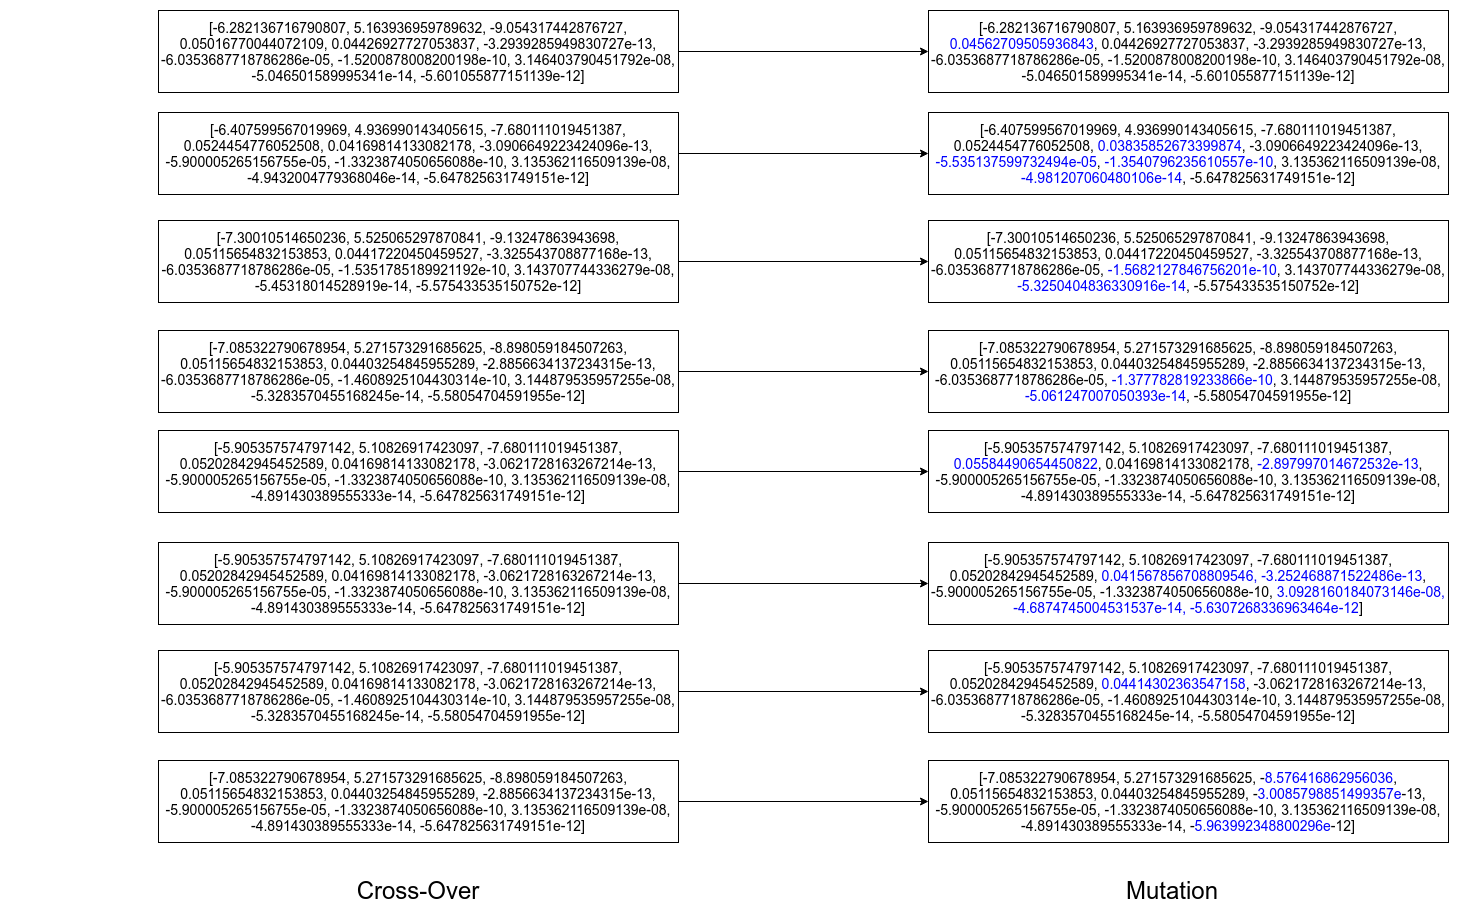

The diagram above was exported from draw.io. Its source (the exported page's mxGraphModel, read from the mxfile embedded in the PNG):
<mxGraphModel dx="1560" dy="860" grid="1" gridSize="10" guides="1" tooltips="1" connect="1" arrows="1" fold="1" page="1" pageScale="1" pageWidth="827" pageHeight="1169" math="0" shadow="0">
  <root>
    <mxCell id="Bi_qriBVf6oftE9dNUXm-0" />
    <mxCell id="Bi_qriBVf6oftE9dNUXm-1" parent="Bi_qriBVf6oftE9dNUXm-0" />
    <mxCell id="VbEvNmdZjAx6abbm_-Ia-12" style="edgeStyle=none;rounded=0;orthogonalLoop=1;jettySize=auto;html=1;entryX=0;entryY=0.5;entryDx=0;entryDy=0;" parent="Bi_qriBVf6oftE9dNUXm-1" target="zgdeDcyYEnepEzFq_kRh-0" edge="1">
      <mxGeometry relative="1" as="geometry">
        <mxPoint x="1030" y="171" as="sourcePoint" />
      </mxGeometry>
    </mxCell>
    <mxCell id="VbEvNmdZjAx6abbm_-Ia-13" style="edgeStyle=none;rounded=0;orthogonalLoop=1;jettySize=auto;html=1;" parent="Bi_qriBVf6oftE9dNUXm-1" target="zgdeDcyYEnepEzFq_kRh-1" edge="1">
      <mxGeometry relative="1" as="geometry">
        <mxPoint x="1030" y="273" as="sourcePoint" />
      </mxGeometry>
    </mxCell>
    <mxCell id="VbEvNmdZjAx6abbm_-Ia-14" style="edgeStyle=none;rounded=0;orthogonalLoop=1;jettySize=auto;html=1;" parent="Bi_qriBVf6oftE9dNUXm-1" target="zgdeDcyYEnepEzFq_kRh-2" edge="1">
      <mxGeometry relative="1" as="geometry">
        <mxPoint x="1030" y="381" as="sourcePoint" />
      </mxGeometry>
    </mxCell>
    <mxCell id="VbEvNmdZjAx6abbm_-Ia-15" style="edgeStyle=none;rounded=0;orthogonalLoop=1;jettySize=auto;html=1;" parent="Bi_qriBVf6oftE9dNUXm-1" target="zgdeDcyYEnepEzFq_kRh-3" edge="1">
      <mxGeometry relative="1" as="geometry">
        <mxPoint x="1030" y="491" as="sourcePoint" />
      </mxGeometry>
    </mxCell>
    <mxCell id="VbEvNmdZjAx6abbm_-Ia-16" style="edgeStyle=none;rounded=0;orthogonalLoop=1;jettySize=auto;html=1;entryX=0;entryY=0.5;entryDx=0;entryDy=0;" parent="Bi_qriBVf6oftE9dNUXm-1" target="zgdeDcyYEnepEzFq_kRh-4" edge="1">
      <mxGeometry relative="1" as="geometry">
        <mxPoint x="1030" y="591" as="sourcePoint" />
      </mxGeometry>
    </mxCell>
    <mxCell id="VbEvNmdZjAx6abbm_-Ia-17" style="edgeStyle=none;rounded=0;orthogonalLoop=1;jettySize=auto;html=1;" parent="Bi_qriBVf6oftE9dNUXm-1" target="zgdeDcyYEnepEzFq_kRh-5" edge="1">
      <mxGeometry relative="1" as="geometry">
        <mxPoint x="1030" y="703" as="sourcePoint" />
      </mxGeometry>
    </mxCell>
    <mxCell id="Bi_qriBVf6oftE9dNUXm-20" value="&lt;font&gt;&lt;br&gt;&lt;/font&gt;" style="text;html=1;align=center;verticalAlign=middle;resizable=0;points=[];autosize=1;" parent="Bi_qriBVf6oftE9dNUXm-1" vertex="1">
      <mxGeometry x="362" y="161" width="20" height="20" as="geometry" />
    </mxCell>
    <mxCell id="Bi_qriBVf6oftE9dNUXm-30" value="&lt;font&gt;&lt;br&gt;&lt;/font&gt;" style="text;html=1;align=center;verticalAlign=middle;resizable=0;points=[];autosize=1;" parent="Bi_qriBVf6oftE9dNUXm-1" vertex="1">
      <mxGeometry x="362" y="261" width="20" height="20" as="geometry" />
    </mxCell>
    <mxCell id="VbEvNmdZjAx6abbm_-Ia-18" style="edgeStyle=none;rounded=0;orthogonalLoop=1;jettySize=auto;html=1;" parent="Bi_qriBVf6oftE9dNUXm-1" target="zgdeDcyYEnepEzFq_kRh-6" edge="1">
      <mxGeometry relative="1" as="geometry">
        <mxPoint x="1030" y="811" as="sourcePoint" />
      </mxGeometry>
    </mxCell>
    <mxCell id="VbEvNmdZjAx6abbm_-Ia-19" style="edgeStyle=none;rounded=0;orthogonalLoop=1;jettySize=auto;html=1;" parent="Bi_qriBVf6oftE9dNUXm-1" target="zgdeDcyYEnepEzFq_kRh-7" edge="1">
      <mxGeometry relative="1" as="geometry">
        <mxPoint x="1030" y="921" as="sourcePoint" />
      </mxGeometry>
    </mxCell>
    <mxCell id="Bi_qriBVf6oftE9dNUXm-28" value="&lt;span style=&quot;font-size: 24px&quot;&gt;Cross-Over&lt;/span&gt;" style="text;html=1;strokeColor=none;fillColor=none;align=center;verticalAlign=middle;whiteSpace=wrap;rounded=0;" parent="Bi_qriBVf6oftE9dNUXm-1" vertex="1">
      <mxGeometry x="640" y="1000" width="260" height="20" as="geometry" />
    </mxCell>
    <mxCell id="zgdeDcyYEnepEzFq_kRh-0" value="&lt;font style=&quot;font-size: 14px&quot;&gt;[-6.282136716790807, 5.163936959789632, -9.054317442876727, &lt;font color=&quot;#0000ff&quot;&gt;0.04562709505936843&lt;/font&gt;, 0.04426927727053837, -3.2939285949830727e-13, -6.0353687718786286e-05, -1.5200878008200198e-10, 3.146403790451792e-08, -5.046501589995341e-14, -5.601055877151139e-12]&lt;br&gt;&lt;/font&gt;" style="rounded=0;whiteSpace=wrap;html=1;fillColor=#FFFFFF;" parent="Bi_qriBVf6oftE9dNUXm-1" vertex="1">
      <mxGeometry x="1280" y="130" width="520" height="82" as="geometry" />
    </mxCell>
    <mxCell id="zgdeDcyYEnepEzFq_kRh-1" value="&lt;font style=&quot;font-size: 14px&quot;&gt;[-6.407599567019969, 4.936990143405615, -7.680111019451387, 0.0524454776052508, &lt;font color=&quot;#0000ff&quot;&gt;0.03835852673399874&lt;/font&gt;, -3.0906649223424096e-13, &lt;font color=&quot;#0000ff&quot;&gt;-5.535137599732494e-05&lt;/font&gt;, &lt;font color=&quot;#0000ff&quot;&gt;-1.3540796235610557e-10&lt;/font&gt;, 3.135362116509139e-08, &lt;font color=&quot;#0000ff&quot;&gt;-4.981207060480106e-14&lt;/font&gt;, -5.647825631749151e-12]&lt;br&gt;&lt;/font&gt;" style="rounded=0;whiteSpace=wrap;html=1;fillColor=#FFFFFF;fontStyle=0" parent="Bi_qriBVf6oftE9dNUXm-1" vertex="1">
      <mxGeometry x="1280" y="232" width="520" height="82" as="geometry" />
    </mxCell>
    <mxCell id="zgdeDcyYEnepEzFq_kRh-2" value="&lt;font style=&quot;font-size: 14px&quot;&gt;[-7.30010514650236, 5.525065297870841, -9.13247863943698, 0.05115654832153853, 0.04417220450459527, -3.325543708877168e-13, -6.0353687718786286e-05, &lt;font color=&quot;#0000ff&quot;&gt;-1.5682127846756201e-10&lt;/font&gt;, 3.143707744336279e-08, &lt;font color=&quot;#0000ff&quot;&gt;-5.3250404836330916e-14&lt;/font&gt;, -5.575433535150752e-12]&lt;br&gt;&lt;/font&gt;" style="rounded=0;whiteSpace=wrap;html=1;fillColor=#FFFFFF;" parent="Bi_qriBVf6oftE9dNUXm-1" vertex="1">
      <mxGeometry x="1280" y="340" width="520" height="82" as="geometry" />
    </mxCell>
    <mxCell id="zgdeDcyYEnepEzFq_kRh-3" value="&lt;font style=&quot;font-size: 14px&quot;&gt;[-7.085322790678954, 5.271573291685625, -8.898059184507263, 0.05115654832153853, 0.04403254845955289, -2.8856634137234315e-13, -6.0353687718786286e-05, &lt;font color=&quot;#0000ff&quot;&gt;-1.377782819233866e-10&lt;/font&gt;, 3.144879535957255e-08, &lt;font color=&quot;#0000ff&quot;&gt;-5.061247007050393e-14&lt;/font&gt;, -5.58054704591955e-12]&lt;br&gt;&lt;/font&gt;" style="rounded=0;whiteSpace=wrap;html=1;fillColor=#FFFFFF;" parent="Bi_qriBVf6oftE9dNUXm-1" vertex="1">
      <mxGeometry x="1280" y="450" width="520" height="82" as="geometry" />
    </mxCell>
    <mxCell id="zgdeDcyYEnepEzFq_kRh-4" value="&lt;font style=&quot;font-size: 14px&quot;&gt;[-5.905357574797142, 5.10826917423097, -7.680111019451387, &lt;font color=&quot;#0000ff&quot;&gt;0.05584490654450822&lt;/font&gt;, 0.04169814133082178, &lt;font color=&quot;#0000ff&quot;&gt;-2.897997014672532e-13&lt;/font&gt;, -5.900005265156755e-05, -1.3323874050656088e-10, 3.135362116509139e-08, -4.891430389555333e-14, -5.647825631749151e-12]&lt;br&gt;&lt;/font&gt;" style="rounded=0;whiteSpace=wrap;html=1;fillColor=#FFFFFF;" parent="Bi_qriBVf6oftE9dNUXm-1" vertex="1">
      <mxGeometry x="1280" y="550" width="520" height="82" as="geometry" />
    </mxCell>
    <mxCell id="zgdeDcyYEnepEzFq_kRh-5" value="&lt;font style=&quot;font-size: 14px&quot;&gt;[-5.905357574797142, 5.10826917423097, -7.680111019451387, 0.05202842945452589, &lt;font color=&quot;#0000ff&quot;&gt;0.041567856708809546, -3.252468871522486e-13&lt;/font&gt;, -5.900005265156755e-05, -1.3323874050656088e-10, &lt;font color=&quot;#0000ff&quot;&gt;3.0928160184073146e-08, -4.6874745004531537e-14, -5.6307268336963464e-12&lt;/font&gt;]&lt;br&gt;&lt;/font&gt;" style="rounded=0;whiteSpace=wrap;html=1;fillColor=#FFFFFF;" parent="Bi_qriBVf6oftE9dNUXm-1" vertex="1">
      <mxGeometry x="1280" y="662" width="520" height="82" as="geometry" />
    </mxCell>
    <mxCell id="zgdeDcyYEnepEzFq_kRh-6" value="&lt;font style=&quot;font-size: 14px&quot;&gt;[-5.905357574797142, 5.10826917423097, -7.680111019451387, 0.05202842945452589, &lt;font color=&quot;#0000ff&quot;&gt;0.04414302363547158&lt;/font&gt;, -3.0621728163267214e-13, -6.0353687718786286e-05, -1.4608925104430314e-10, 3.144879535957255e-08, -5.3283570455168245e-14, -5.58054704591955e-12]&lt;br&gt;&lt;/font&gt;" style="rounded=0;whiteSpace=wrap;html=1;fillColor=#FFFFFF;" parent="Bi_qriBVf6oftE9dNUXm-1" vertex="1">
      <mxGeometry x="1280" y="770" width="520" height="82" as="geometry" />
    </mxCell>
    <mxCell id="zgdeDcyYEnepEzFq_kRh-7" value="&lt;font style=&quot;font-size: 14px&quot;&gt;[-7.085322790678954, 5.271573291685625, -&lt;font color=&quot;#0000ff&quot;&gt;8.576416862956036&lt;/font&gt;, 0.05115654832153853, 0.04403254845955289, -&lt;font color=&quot;#0000ff&quot;&gt;3.0085798851499357e&lt;/font&gt;-13, -5.900005265156755e-05, -1.3323874050656088e-10, 3.135362116509139e-08, -4.891430389555333e-14, -&lt;font color=&quot;#0000ff&quot;&gt;5.963992348800296e&lt;/font&gt;-12]&lt;br&gt;&lt;/font&gt;" style="rounded=0;whiteSpace=wrap;html=1;fillColor=#FFFFFF;" parent="Bi_qriBVf6oftE9dNUXm-1" vertex="1">
      <mxGeometry x="1280" y="880" width="520" height="82" as="geometry" />
    </mxCell>
    <mxCell id="zgdeDcyYEnepEzFq_kRh-8" value="&lt;span style=&quot;font-size: 24px&quot;&gt;Mutation&lt;/span&gt;" style="text;html=1;strokeColor=none;fillColor=none;align=center;verticalAlign=middle;whiteSpace=wrap;rounded=0;" parent="Bi_qriBVf6oftE9dNUXm-1" vertex="1">
      <mxGeometry x="1394" y="1000" width="260" height="20" as="geometry" />
    </mxCell>
    <mxCell id="2eAD4vt4Ru6MsdFyn3OP-0" value="&lt;font style=&quot;font-size: 14px&quot;&gt;[-6.282136716790807, 5.163936959789632, -9.054317442876727, 0.05016770044072109, 0.04426927727053837, -3.2939285949830727e-13, -6.0353687718786286e-05, -1.5200878008200198e-10, 3.146403790451792e-08, -5.046501589995341e-14, -5.601055877151139e-12]&lt;br&gt;&lt;/font&gt;" style="rounded=0;whiteSpace=wrap;html=1;fillColor=#FFFFFF;" vertex="1" parent="Bi_qriBVf6oftE9dNUXm-1">
      <mxGeometry x="510" y="130" width="520" height="82" as="geometry" />
    </mxCell>
    <mxCell id="2eAD4vt4Ru6MsdFyn3OP-1" value="&lt;font style=&quot;font-size: 14px&quot;&gt;[-6.407599567019969, 4.936990143405615, -7.680111019451387, 0.0524454776052508, 0.04169814133082178, -3.0906649223424096e-13, -5.900005265156755e-05, -1.3323874050656088e-10, 3.135362116509139e-08, -4.9432004779368046e-14, -5.647825631749151e-12]&lt;br&gt;&lt;/font&gt;" style="rounded=0;whiteSpace=wrap;html=1;fillColor=#FFFFFF;" vertex="1" parent="Bi_qriBVf6oftE9dNUXm-1">
      <mxGeometry x="510" y="232" width="520" height="82" as="geometry" />
    </mxCell>
    <mxCell id="2eAD4vt4Ru6MsdFyn3OP-2" value="&lt;font style=&quot;font-size: 14px&quot;&gt;[-7.30010514650236, 5.525065297870841, -9.13247863943698, 0.05115654832153853, 0.04417220450459527, -3.325543708877168e-13, -6.0353687718786286e-05, -1.5351785189921192e-10, 3.143707744336279e-08, -5.45318014528919e-14, -5.575433535150752e-12]&lt;br&gt;&lt;/font&gt;" style="rounded=0;whiteSpace=wrap;html=1;fillColor=#FFFFFF;" vertex="1" parent="Bi_qriBVf6oftE9dNUXm-1">
      <mxGeometry x="510" y="340" width="520" height="82" as="geometry" />
    </mxCell>
    <mxCell id="2eAD4vt4Ru6MsdFyn3OP-3" value="&lt;font style=&quot;font-size: 14px&quot;&gt;[-7.085322790678954, 5.271573291685625, -8.898059184507263, 0.05115654832153853, 0.04403254845955289, -2.8856634137234315e-13, -6.0353687718786286e-05, -1.4608925104430314e-10, 3.144879535957255e-08, -5.3283570455168245e-14, -5.58054704591955e-12]&lt;br&gt;&lt;/font&gt;" style="rounded=0;whiteSpace=wrap;html=1;fillColor=#FFFFFF;" vertex="1" parent="Bi_qriBVf6oftE9dNUXm-1">
      <mxGeometry x="510" y="450" width="520" height="82" as="geometry" />
    </mxCell>
    <mxCell id="2eAD4vt4Ru6MsdFyn3OP-4" value="&lt;font style=&quot;font-size: 14px&quot;&gt;[-5.905357574797142, 5.10826917423097, -7.680111019451387, 0.05202842945452589, 0.04169814133082178, -3.0621728163267214e-13, -5.900005265156755e-05, -1.3323874050656088e-10, 3.135362116509139e-08, -4.891430389555333e-14, -5.647825631749151e-12]&lt;br&gt;&lt;/font&gt;" style="rounded=0;whiteSpace=wrap;html=1;fillColor=#FFFFFF;" vertex="1" parent="Bi_qriBVf6oftE9dNUXm-1">
      <mxGeometry x="510" y="550" width="520" height="82" as="geometry" />
    </mxCell>
    <mxCell id="2eAD4vt4Ru6MsdFyn3OP-5" value="&lt;font style=&quot;font-size: 14px&quot;&gt;[-5.905357574797142, 5.10826917423097, -7.680111019451387, 0.05202842945452589, 0.04169814133082178, -3.0621728163267214e-13, -5.900005265156755e-05, -1.3323874050656088e-10, 3.135362116509139e-08, -4.891430389555333e-14, -5.647825631749151e-12]&lt;br&gt;&lt;/font&gt;" style="rounded=0;whiteSpace=wrap;html=1;fillColor=#FFFFFF;" vertex="1" parent="Bi_qriBVf6oftE9dNUXm-1">
      <mxGeometry x="510" y="662" width="520" height="82" as="geometry" />
    </mxCell>
    <mxCell id="2eAD4vt4Ru6MsdFyn3OP-6" value="&lt;font style=&quot;font-size: 14px&quot;&gt;[-5.905357574797142, 5.10826917423097, -7.680111019451387, 0.05202842945452589, 0.04169814133082178, -3.0621728163267214e-13, -6.0353687718786286e-05, -1.4608925104430314e-10, 3.144879535957255e-08, -5.3283570455168245e-14, -5.58054704591955e-12]&lt;br&gt;&lt;/font&gt;" style="rounded=0;whiteSpace=wrap;html=1;fillColor=#FFFFFF;" vertex="1" parent="Bi_qriBVf6oftE9dNUXm-1">
      <mxGeometry x="510" y="770" width="520" height="82" as="geometry" />
    </mxCell>
    <mxCell id="2eAD4vt4Ru6MsdFyn3OP-7" value="&lt;font style=&quot;font-size: 14px&quot;&gt;[-7.085322790678954, 5.271573291685625, -8.898059184507263, 0.05115654832153853, 0.04403254845955289, -2.8856634137234315e-13, -5.900005265156755e-05, -1.3323874050656088e-10, 3.135362116509139e-08, -4.891430389555333e-14, -5.647825631749151e-12]&lt;br&gt;&lt;/font&gt;" style="rounded=0;whiteSpace=wrap;html=1;fillColor=#FFFFFF;" vertex="1" parent="Bi_qriBVf6oftE9dNUXm-1">
      <mxGeometry x="510" y="880" width="520" height="82" as="geometry" />
    </mxCell>
  </root>
</mxGraphModel>